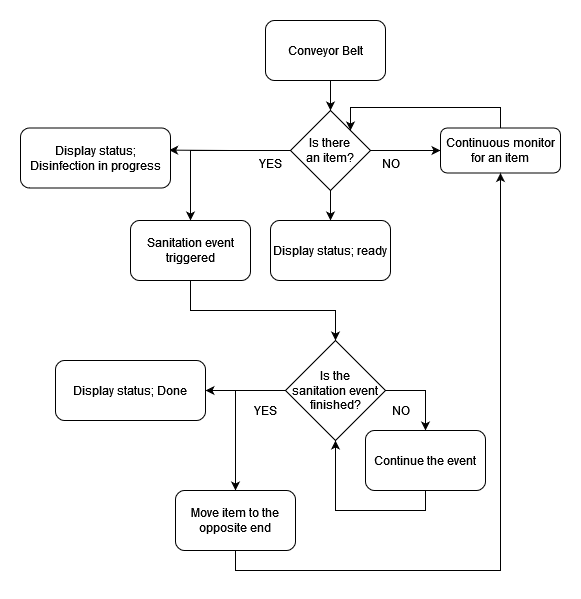

The diagram above was exported from draw.io. Its source (the exported page's mxGraphModel, read from the mxfile embedded in the PNG):
<mxGraphModel dx="1422" dy="1872" grid="1" gridSize="10" guides="1" tooltips="1" connect="1" arrows="1" fold="1" page="1" pageScale="1" pageWidth="850" pageHeight="1100" math="0" shadow="0">
  <root>
    <mxCell id="0" />
    <mxCell id="1" parent="0" />
    <mxCell id="6qJ1vUdW-ISABFYpP1av-38" style="edgeStyle=orthogonalEdgeStyle;rounded=0;orthogonalLoop=1;jettySize=auto;html=1;exitX=0.5;exitY=1;exitDx=0;exitDy=0;entryX=0.5;entryY=0;entryDx=0;entryDy=0;" edge="1" parent="1" source="6qJ1vUdW-ISABFYpP1av-1" target="6qJ1vUdW-ISABFYpP1av-2">
      <mxGeometry relative="1" as="geometry" />
    </mxCell>
    <mxCell id="6qJ1vUdW-ISABFYpP1av-1" value="Conveyor Belt" style="rounded=1;whiteSpace=wrap;html=1;" vertex="1" parent="1">
      <mxGeometry x="315" y="-10" width="120" height="60" as="geometry" />
    </mxCell>
    <mxCell id="6qJ1vUdW-ISABFYpP1av-35" style="edgeStyle=orthogonalEdgeStyle;rounded=0;orthogonalLoop=1;jettySize=auto;html=1;exitX=0.5;exitY=1;exitDx=0;exitDy=0;entryX=0.5;entryY=0;entryDx=0;entryDy=0;" edge="1" parent="1" source="6qJ1vUdW-ISABFYpP1av-2" target="6qJ1vUdW-ISABFYpP1av-34">
      <mxGeometry relative="1" as="geometry" />
    </mxCell>
    <mxCell id="6qJ1vUdW-ISABFYpP1av-42" style="edgeStyle=orthogonalEdgeStyle;rounded=0;orthogonalLoop=1;jettySize=auto;html=1;exitX=1;exitY=0.5;exitDx=0;exitDy=0;" edge="1" parent="1" source="6qJ1vUdW-ISABFYpP1av-2" target="6qJ1vUdW-ISABFYpP1av-4">
      <mxGeometry relative="1" as="geometry" />
    </mxCell>
    <mxCell id="6qJ1vUdW-ISABFYpP1av-45" style="edgeStyle=orthogonalEdgeStyle;rounded=0;orthogonalLoop=1;jettySize=auto;html=1;exitX=0;exitY=0.5;exitDx=0;exitDy=0;entryX=0.5;entryY=0;entryDx=0;entryDy=0;fontSize=12;" edge="1" parent="1" source="6qJ1vUdW-ISABFYpP1av-2" target="6qJ1vUdW-ISABFYpP1av-3">
      <mxGeometry relative="1" as="geometry" />
    </mxCell>
    <mxCell id="6qJ1vUdW-ISABFYpP1av-47" style="edgeStyle=orthogonalEdgeStyle;rounded=0;orthogonalLoop=1;jettySize=auto;html=1;exitX=0;exitY=0.5;exitDx=0;exitDy=0;entryX=0.991;entryY=0.369;entryDx=0;entryDy=0;entryPerimeter=0;fontSize=12;" edge="1" parent="1" source="6qJ1vUdW-ISABFYpP1av-2" target="6qJ1vUdW-ISABFYpP1av-28">
      <mxGeometry relative="1" as="geometry" />
    </mxCell>
    <mxCell id="6qJ1vUdW-ISABFYpP1av-2" value="&lt;div&gt;&lt;font style=&quot;font-size: 12px&quot;&gt;Is there &lt;br&gt;&lt;/font&gt;&lt;/div&gt;&lt;div&gt;&lt;font style=&quot;font-size: 12px&quot;&gt;an item?&lt;/font&gt;&lt;/div&gt;&lt;font style=&quot;font-size: 12px&quot;&gt;&lt;/font&gt;" style="rhombus;whiteSpace=wrap;html=1;" vertex="1" parent="1">
      <mxGeometry x="340" y="80" width="80" height="80" as="geometry" />
    </mxCell>
    <mxCell id="6qJ1vUdW-ISABFYpP1av-53" style="edgeStyle=orthogonalEdgeStyle;rounded=0;orthogonalLoop=1;jettySize=auto;html=1;exitX=0.5;exitY=1;exitDx=0;exitDy=0;entryX=0.5;entryY=0;entryDx=0;entryDy=0;fontSize=12;" edge="1" parent="1" source="6qJ1vUdW-ISABFYpP1av-3" target="6qJ1vUdW-ISABFYpP1av-13">
      <mxGeometry relative="1" as="geometry" />
    </mxCell>
    <mxCell id="6qJ1vUdW-ISABFYpP1av-3" value="Sanitation event triggered " style="rounded=1;whiteSpace=wrap;html=1;" vertex="1" parent="1">
      <mxGeometry x="180" y="190" width="120" height="60" as="geometry" />
    </mxCell>
    <mxCell id="6qJ1vUdW-ISABFYpP1av-44" style="edgeStyle=orthogonalEdgeStyle;rounded=0;orthogonalLoop=1;jettySize=auto;html=1;exitX=0.5;exitY=0;exitDx=0;exitDy=0;entryX=1;entryY=0;entryDx=0;entryDy=0;" edge="1" parent="1" source="6qJ1vUdW-ISABFYpP1av-4" target="6qJ1vUdW-ISABFYpP1av-2">
      <mxGeometry relative="1" as="geometry">
        <Array as="points">
          <mxPoint x="550" y="77" />
          <mxPoint x="400" y="77" />
        </Array>
      </mxGeometry>
    </mxCell>
    <mxCell id="6qJ1vUdW-ISABFYpP1av-4" value="&lt;div&gt;Continuous monitor  for an item&lt;/div&gt;" style="rounded=1;whiteSpace=wrap;html=1;" vertex="1" parent="1">
      <mxGeometry x="490" y="97.5" width="120" height="45" as="geometry" />
    </mxCell>
    <mxCell id="6qJ1vUdW-ISABFYpP1av-9" value="YES" style="text;html=1;align=center;verticalAlign=middle;resizable=0;points=[];autosize=1;strokeColor=none;fillColor=none;" vertex="1" parent="1">
      <mxGeometry x="300" y="122.5" width="40" height="20" as="geometry" />
    </mxCell>
    <mxCell id="6qJ1vUdW-ISABFYpP1av-10" value="NO" style="text;html=1;align=center;verticalAlign=middle;resizable=0;points=[];autosize=1;strokeColor=none;fillColor=none;" vertex="1" parent="1">
      <mxGeometry x="425" y="122.5" width="30" height="20" as="geometry" />
    </mxCell>
    <mxCell id="6qJ1vUdW-ISABFYpP1av-21" style="edgeStyle=orthogonalEdgeStyle;rounded=0;orthogonalLoop=1;jettySize=auto;html=1;exitX=1;exitY=0.5;exitDx=0;exitDy=0;entryX=0.5;entryY=0;entryDx=0;entryDy=0;" edge="1" parent="1" source="6qJ1vUdW-ISABFYpP1av-13" target="6qJ1vUdW-ISABFYpP1av-17">
      <mxGeometry relative="1" as="geometry" />
    </mxCell>
    <mxCell id="6qJ1vUdW-ISABFYpP1av-50" style="edgeStyle=orthogonalEdgeStyle;rounded=0;orthogonalLoop=1;jettySize=auto;html=1;exitX=0;exitY=0.5;exitDx=0;exitDy=0;entryX=1;entryY=0.5;entryDx=0;entryDy=0;fontSize=12;" edge="1" parent="1" source="6qJ1vUdW-ISABFYpP1av-13" target="6qJ1vUdW-ISABFYpP1av-36">
      <mxGeometry relative="1" as="geometry" />
    </mxCell>
    <mxCell id="6qJ1vUdW-ISABFYpP1av-51" style="edgeStyle=orthogonalEdgeStyle;rounded=0;orthogonalLoop=1;jettySize=auto;html=1;exitX=0;exitY=0.5;exitDx=0;exitDy=0;entryX=0.5;entryY=0;entryDx=0;entryDy=0;fontSize=12;" edge="1" parent="1" source="6qJ1vUdW-ISABFYpP1av-13" target="6qJ1vUdW-ISABFYpP1av-16">
      <mxGeometry relative="1" as="geometry" />
    </mxCell>
    <mxCell id="6qJ1vUdW-ISABFYpP1av-13" value="&lt;div&gt;Is the &lt;br&gt;&lt;/div&gt;&lt;div&gt;sanitation event finished?&lt;/div&gt;" style="rhombus;whiteSpace=wrap;html=1;" vertex="1" parent="1">
      <mxGeometry x="335" y="310" width="100" height="100" as="geometry" />
    </mxCell>
    <mxCell id="6qJ1vUdW-ISABFYpP1av-55" style="edgeStyle=orthogonalEdgeStyle;rounded=0;orthogonalLoop=1;jettySize=auto;html=1;exitX=0.5;exitY=1;exitDx=0;exitDy=0;entryX=0.5;entryY=1;entryDx=0;entryDy=0;fontSize=12;" edge="1" parent="1" source="6qJ1vUdW-ISABFYpP1av-16" target="6qJ1vUdW-ISABFYpP1av-4">
      <mxGeometry relative="1" as="geometry" />
    </mxCell>
    <mxCell id="6qJ1vUdW-ISABFYpP1av-16" value="Move item to the opposite end" style="rounded=1;whiteSpace=wrap;html=1;" vertex="1" parent="1">
      <mxGeometry x="225" y="460" width="120" height="60" as="geometry" />
    </mxCell>
    <mxCell id="6qJ1vUdW-ISABFYpP1av-27" style="edgeStyle=orthogonalEdgeStyle;rounded=0;orthogonalLoop=1;jettySize=auto;html=1;exitX=0.5;exitY=1;exitDx=0;exitDy=0;entryX=0.5;entryY=1;entryDx=0;entryDy=0;" edge="1" parent="1" source="6qJ1vUdW-ISABFYpP1av-17" target="6qJ1vUdW-ISABFYpP1av-13">
      <mxGeometry relative="1" as="geometry" />
    </mxCell>
    <mxCell id="6qJ1vUdW-ISABFYpP1av-17" value="Continue the event" style="rounded=1;whiteSpace=wrap;html=1;" vertex="1" parent="1">
      <mxGeometry x="415" y="400" width="120" height="60" as="geometry" />
    </mxCell>
    <mxCell id="6qJ1vUdW-ISABFYpP1av-28" value="Display status; Disinfection in progress" style="rounded=1;whiteSpace=wrap;html=1;" vertex="1" parent="1">
      <mxGeometry x="70" y="97.5" width="150" height="60" as="geometry" />
    </mxCell>
    <mxCell id="6qJ1vUdW-ISABFYpP1av-34" value="Display status; ready" style="rounded=1;whiteSpace=wrap;html=1;" vertex="1" parent="1">
      <mxGeometry x="320" y="190" width="120" height="60" as="geometry" />
    </mxCell>
    <mxCell id="6qJ1vUdW-ISABFYpP1av-36" value="Display status; Done " style="rounded=1;whiteSpace=wrap;html=1;" vertex="1" parent="1">
      <mxGeometry x="105" y="330" width="150" height="60" as="geometry" />
    </mxCell>
    <mxCell id="6qJ1vUdW-ISABFYpP1av-48" value="YES" style="text;html=1;align=center;verticalAlign=middle;resizable=0;points=[];autosize=1;strokeColor=none;fillColor=none;" vertex="1" parent="1">
      <mxGeometry x="295" y="370" width="40" height="20" as="geometry" />
    </mxCell>
    <mxCell id="6qJ1vUdW-ISABFYpP1av-49" value="NO" style="text;html=1;align=center;verticalAlign=middle;resizable=0;points=[];autosize=1;strokeColor=none;fillColor=none;" vertex="1" parent="1">
      <mxGeometry x="435" y="370" width="30" height="20" as="geometry" />
    </mxCell>
  </root>
</mxGraphModel>